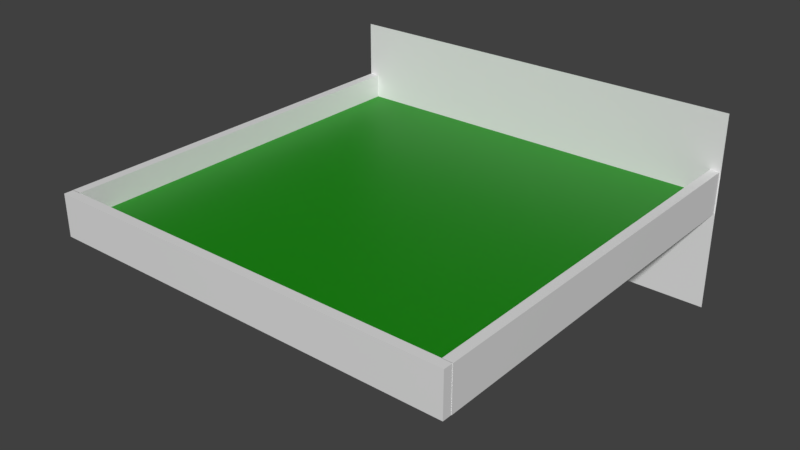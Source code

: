 # Source: end_piece.blend  (saved by Blender 2.80.42; exported with 4.5.12 LTS)
import bpy
from mathutils import Matrix  # noqa: F401  (used for matrix-valued properties, if any)

bpy.ops.wm.read_factory_settings(use_empty=True)
scene = bpy.context.scene
scene.name = 'Scene'

# ---- collections
col_collection_1 = bpy.data.collections.new('Collection 1'); scene.collection.children.link(col_collection_1)

# ---- materials (node trees are filled in below, after node groups)
mat_material = bpy.data.materials.new('Material')
mat_material.alpha_threshold = 0.0
mat_material.use_transparent_shadow = False
mat_material.roughness = 0.5
mat_material.line_color = (0.0, 0.0, 0.0, 1.0)
mat_material_001 = bpy.data.materials.new('Material.001')
mat_material_001.alpha_threshold = 0.0
mat_material_001.use_transparent_shadow = False
mat_material_001.diffuse_color = (0.004946, 0.2529, 0.0, 1.0)
mat_material_001.roughness = 0.5
mat_material_001.line_color = (0.0, 0.0, 0.0, 1.0)

# ---- material node trees
mat_material.use_nodes = True; mat_material.node_tree.nodes.clear()
_N = mat_material.node_tree.nodes; _L = mat_material.node_tree.links
n0 = _N.new('ShaderNodeOutputMaterial'); n0.name = 'Material Output'; n0.location = (300, 300)
n1 = _N.new('ShaderNodeBsdfPrincipled'); n1.name = 'Principled BSDF'; n1.location = (10, 300)
n1.distribution = 'GGX'
n1.subsurface_method = 'BURLEY'
n1.inputs[3].default_value = 1.45
_L.new(n1.outputs[0], n0.inputs[0])
n0.is_active_output = True
mat_material_001.use_nodes = True; mat_material_001.node_tree.nodes.clear()
_N = mat_material_001.node_tree.nodes; _L = mat_material_001.node_tree.links
n0 = _N.new('ShaderNodeOutputMaterial'); n0.name = 'Material Output'; n0.location = (300, 300)
n1 = _N.new('ShaderNodeBsdfPrincipled'); n1.name = 'Principled BSDF'; n1.location = (10, 300)
n1.distribution = 'GGX'
n1.subsurface_method = 'BURLEY'
n1.inputs[0].default_value = (0.004946, 0.2529, 0.0, 1.0)
n1.inputs[3].default_value = 1.45
_L.new(n1.outputs[0], n0.inputs[0])
n0.is_active_output = True

# ---- world
world_world = bpy.data.worlds.new('World'); scene.world = world_world
world_world.color = (0.05088, 0.05088, 0.05088)
world_world.use_sun_shadow = False
world_world.sun_shadow_jitter_overblur = 0.0
world_world.cycles.sampling_method = 'MANUAL'

# ---- meshes
me_plane = bpy.data.meshes.new('Plane')
me_plane.from_pydata([(-1.0, -1.0, 0.0), (1.0, -1.0, 0.0), (-1.0, 1.0, 0.0), (1.0, 1.0, 0.0)], [], [(0, 1, 3, 2)])
me_plane.use_remesh_preserve_volume = False
me_plane.use_remesh_preserve_attributes = False
me_plane.use_mirror_vertex_groups = False
me_plane.update()
me_cube_003 = bpy.data.meshes.new('Cube.003')
me_cube_003.from_pydata([(1.0, 1.0, -1.0), (1.0, -1.0, -1.0), (-1.0, -1.0, -1.0), (-1.0, 1.0, -1.0), (1.0, 1.0, 1.0), (1.0, -1.0, 1.0), (-1.0, -1.0, 1.0), (-1.0, 1.0, 1.0)], [], [(0, 1, 2, 3), (4, 7, 6, 5), (0, 4, 5, 1), (1, 5, 6, 2), (2, 6, 7, 3), (4, 0, 3, 7)])
me_cube_003.materials.append(mat_material)
me_cube_003.use_remesh_preserve_volume = False
me_cube_003.use_remesh_preserve_attributes = False
me_cube_003.use_mirror_vertex_groups = False
me_cube_003.update()
me_cube_002 = bpy.data.meshes.new('Cube.002')
me_cube_002.from_pydata([(1.0, 1.0, -1.0), (1.0, -1.0, -1.0), (-1.0, -1.0, -1.0), (-1.0, 1.0, -1.0), (1.0, 1.0, 1.0), (1.0, -1.0, 1.0), (-1.0, -1.0, 1.0), (-1.0, 1.0, 1.0)], [], [(0, 1, 2, 3), (4, 7, 6, 5), (0, 4, 5, 1), (1, 5, 6, 2), (2, 6, 7, 3), (4, 0, 3, 7)])
me_cube_002.materials.append(mat_material)
me_cube_002.use_remesh_preserve_volume = False
me_cube_002.use_remesh_preserve_attributes = False
me_cube_002.use_mirror_vertex_groups = False
me_cube_002.update()
me_cube_001 = bpy.data.meshes.new('Cube.001')
me_cube_001.from_pydata([(1.0, 1.0, -1.0), (1.0, -1.0, -1.0), (-1.0, -1.0, -1.0), (-1.0, 1.0, -1.0), (1.0, 1.0, 1.0), (1.0, -1.0, 1.0), (-1.0, -1.0, 1.0), (-1.0, 1.0, 1.0)], [], [(0, 1, 2, 3), (4, 7, 6, 5), (0, 4, 5, 1), (1, 5, 6, 2), (2, 6, 7, 3), (4, 0, 3, 7)])
me_cube_001.materials.append(mat_material)
me_cube_001.use_remesh_preserve_volume = False
me_cube_001.use_remesh_preserve_attributes = False
me_cube_001.use_mirror_vertex_groups = False
me_cube_001.update()
me_cube = bpy.data.meshes.new('Cube')
me_cube.from_pydata([(1.0, 1.0, -1.0), (1.0, -1.0, -1.0), (-1.0, -1.0, -1.0), (-1.0, 1.0, -1.0), (1.0, 1.0, 1.0), (1.0, -1.0, 1.0), (-1.0, -1.0, 1.0), (-1.0, 1.0, 1.0)], [], [(0, 1, 2, 3), (4, 7, 6, 5), (0, 4, 5, 1), (1, 5, 6, 2), (2, 6, 7, 3), (4, 0, 3, 7)])
me_cube.materials.append(mat_material_001)
me_cube.use_remesh_preserve_volume = False
me_cube.use_remesh_preserve_attributes = False
me_cube.use_mirror_vertex_groups = False
me_cube.update()

# ---- objects
ob_obj_snap_001 = bpy.data.objects.new('obj_snap.001', me_plane)
ob_cube_003 = bpy.data.objects.new('Cube.003', me_cube_003)
ob_cube_002 = bpy.data.objects.new('Cube.002', me_cube_002)
ob_cube_001 = bpy.data.objects.new('Cube.001', me_cube_001)
ob_cube = bpy.data.objects.new('Cube', me_cube)

# ---- transforms, parenting, visibility, modifiers, constraints
ob_obj_snap_001.location = (0.0, 1.986, 0.0)
ob_obj_snap_001.rotation_euler = (1.571, -0.0, 3.142)
ob_obj_snap_001.scale = (2.106, 1.0, 1.0)
ob_obj_snap_001.lineart.crease_threshold = 0.0
ob_cube_003.location = (-0.002453, -2.05, 0.2183)
ob_cube_003.rotation_euler = (0.0, -0.0, -1.571)
ob_cube_003.scale = (0.04748, 2.095, 0.2119)
ob_cube_003.lock_rotations_4d = False
ob_cube_003.empty_display_type = 'ARROWS'
ob_cube_003.lineart.crease_threshold = 0.0
ob_cube_002.location = (2.048, 0.0, 0.2183)
ob_cube_002.scale = (0.04748, 2.005, 0.2119)
ob_cube_002.lock_rotations_4d = False
ob_cube_002.empty_display_type = 'ARROWS'
ob_cube_002.lineart.crease_threshold = 0.0
ob_cube_001.location = (-2.052, 0.0, 0.2183)
ob_cube_001.scale = (0.04748, 2.005, 0.2119)
ob_cube_001.lock_rotations_4d = False
ob_cube_001.empty_display_type = 'ARROWS'
ob_cube_001.lineart.crease_threshold = 0.0
ob_cube.location = (0.0, 0.0, 0.08893)
ob_cube.scale = (2.02, 2.02, 0.09056)
ob_cube.lock_rotations_4d = False
ob_cube.empty_display_type = 'ARROWS'
ob_cube.lineart.crease_threshold = 0.0

# ---- collection membership
col_collection_1.objects.link(ob_obj_snap_001)
col_collection_1.objects.link(ob_cube_003)
col_collection_1.objects.link(ob_cube_002)
col_collection_1.objects.link(ob_cube_001)
col_collection_1.objects.link(ob_cube)

# ---- scene / render settings (as saved in the file)
scene.frame_start = 1; scene.frame_end = 250; scene.frame_set(1)
scene.render.engine = 'BLENDER_EEVEE_NEXT'
scene.render.resolution_percentage = 50
scene.render.dither_intensity = 0.0
scene.cycles.use_denoising = False
scene.cycles.samples = 128
scene.cycles.sampling_pattern = 'TABULATED_SOBOL'
scene.cycles.light_sampling_threshold = 0.0
scene.cycles.use_adaptive_sampling = False
scene.cycles.use_light_tree = False
scene.cycles.blur_glossy = 0.0
scene.cycles.sample_clamp_indirect = 0.0
scene.view_settings.view_transform = 'Standard'
bpy.context.view_layer.update()

# ---- added for rendering (the .blend has no active camera and no usable light): camera, sun
cam_auto = bpy.data.cameras.new('AutoCamera')
cam_auto.lens = 50.0
cam_auto.sensor_width = 36.0
cam_auto.clip_end = 1000.0
ob_auto_camera = bpy.data.objects.new('AutoCamera', cam_auto)
scene.collection.objects.link(ob_auto_camera)
ob_auto_camera.location = (5.75585, -6.94555, 4.60468)
ob_auto_camera.rotation_euler = (1.09748, -7.21219e-08, 0.694738)
scene.camera = ob_auto_camera
light_auto_sun = bpy.data.lights.new('AutoSun', 'SUN')
light_auto_sun.energy = 3.0
light_auto_sun.angle = 0.0523599
ob_auto_sun = bpy.data.objects.new('AutoSun', light_auto_sun)
scene.collection.objects.link(ob_auto_sun)
ob_auto_sun.rotation_euler = (0.872665, 0.174533, 0.523599)
bpy.context.view_layer.update()
